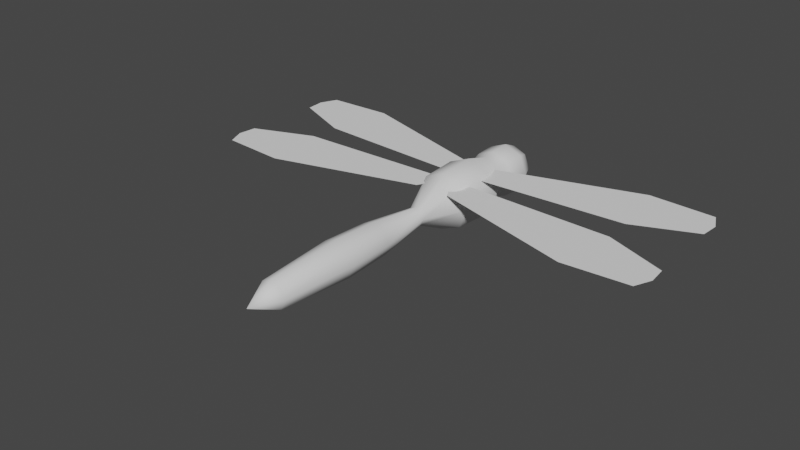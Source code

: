 # Source: Dragonfly.blend  (saved by Blender 3.2.14; exported with 4.5.12 LTS)
import bpy
from mathutils import Matrix  # noqa: F401  (used for matrix-valued properties, if any)

bpy.ops.wm.read_factory_settings(use_empty=True)
scene = bpy.context.scene
scene.name = 'Scene'

# ---- collections
col_collection = bpy.data.collections.new('Collection'); scene.collection.children.link(col_collection)

# ---- world
world_world = bpy.data.worlds.new('World'); scene.world = world_world
world_world.use_nodes = True; world_world.node_tree.nodes.clear()
_N = world_world.node_tree.nodes; _L = world_world.node_tree.links
n0 = _N.new('ShaderNodeOutputWorld'); n0.name = 'World Output'; n0.location = (300, 300)
n1 = _N.new('ShaderNodeBackground'); n1.name = 'Background'; n1.location = (10, 300)
n1.inputs[0].default_value = (0.05088, 0.05088, 0.05088, 1.0)
_L.new(n1.outputs[0], n0.inputs[0])
n0.is_active_output = True
world_world.color = (0.05088, 0.05088, 0.05088)
world_world.use_sun_shadow = False
world_world.sun_shadow_jitter_overblur = 0.0

# ---- meshes
me_cylinder = bpy.data.meshes.new('Cylinder')
me_cylinder.from_pydata([(-1.157e-08, 2.532, 4.627e-08), (-6.623e-09, -6.133, -6.181e-08), (-9.487e-09, 1.963, 0.5907), (0.4177, 1.963, 0.4177), (0.5907, 1.963, 6.013e-09), (0.4177, 1.963, -0.4177), (-6.113e-08, 1.963, -0.5907), (-0.4177, 1.963, -0.4177), (-0.5907, 1.963, 7.643e-08), (-0.4177, 1.963, 0.4177), (0.3095, 2.313, 0.3095), (0.4378, 2.313, 1.451e-08), (0.3095, 2.313, -0.3095), (-5.118e-08, 2.313, -0.4378), (-0.3095, 2.313, -0.3095), (-0.4378, 2.313, 6.67e-08), (-0.3095, 2.313, 0.3095), (-1.291e-08, 2.313, 0.4378), (-1.009e-08, 1.469, 0.5638), (0.3987, 1.469, 0.3987), (0.5638, 1.469, 2.886e-09), (0.3987, 1.469, -0.3987), (-5.938e-08, 1.469, -0.5638), (-0.3987, 1.469, -0.3987), (-0.5638, 1.469, 7.01e-08), (-0.3987, 1.469, 0.3987), (-6.517e-09, 0.5542, 0.7085), (0.501, 0.5542, 0.501), (0.7085, 0.5542, -2.049e-08), (0.501, 0.5542, -0.501), (-6.845e-08, 0.5542, -0.7085), (-0.501, 0.5542, -0.501), (-0.7085, 0.5542, 6.397e-08), (-0.501, 0.5542, 0.501), (-1.77e-08, -1.273, 0.2083), (0.1473, -1.273, 0.1473), (0.2083, -1.273, 5.68e-09), (0.1473, -1.273, -0.1473), (-3.591e-08, -1.273, -0.2083), (-0.1473, -1.273, -0.1473), (-0.2083, -1.273, 3.051e-08), (-0.1473, -1.273, 0.1473), (0.4664, -0.3592, 0.4664), (0.6596, -0.3592, -1.943e-08), (0.4664, -0.3592, -0.4664), (-6.894e-08, -0.3592, -0.6596), (-0.4664, -0.3592, -0.4664), (-0.6596, -0.3592, 5.92e-08), (-0.4664, -0.3592, 0.4664), (-1.128e-08, -0.3592, 0.6596), (0.3584, 1.253, 0.3584), (0.5068, 1.253, 4.577e-10), (0.3584, 1.253, -0.3584), (-4.73e-08, 1.253, -0.5068), (-0.3584, 1.253, -0.3584), (-0.5068, 1.253, 6.088e-08), (-0.3584, 1.253, 0.3584), (-2.985e-09, 1.253, 0.5068), (-1.341e-08, -3.72, 0.4379), (0.3096, -3.72, 0.3096), (0.4379, -3.72, -5.301e-08), (0.3096, -3.72, -0.3096), (-5.169e-08, -3.72, -0.4379), (-0.3096, -3.72, -0.3096), (-0.4379, -3.72, -8.148e-10), (-0.3096, -3.72, 0.3096), (0.2772, -2.632, 0.2772), (0.3921, -2.632, -4.049e-08), (0.2772, -2.632, -0.2772), (-4.732e-08, -2.632, -0.3921), (-0.2772, -2.632, -0.2772), (-0.3921, -2.632, 6.244e-09), (-0.2772, -2.632, 0.2772), (-1.305e-08, -2.632, 0.3921), (-9.458e-09, -5.496, 0.3226), (0.2281, -5.496, 0.2281), (0.3226, -5.496, -6.436e-08), (0.2281, -5.496, -0.2281), (-3.766e-08, -5.496, -0.3226), (-0.2281, -5.496, -0.2281), (-0.3226, -5.496, -2.591e-08), (-0.2281, -5.496, 0.2281)], [], [(74, 1, 75), (75, 1, 76), (76, 1, 77), (77, 1, 78), (78, 1, 79), (79, 1, 80), (80, 1, 81), (81, 1, 74), (16, 9, 2, 17), (15, 8, 9, 16), (14, 7, 8, 15), (13, 6, 7, 14), (12, 5, 6, 13), (11, 4, 5, 12), (10, 3, 4, 11), (17, 2, 3, 10), (0, 17, 10), (0, 10, 11), (0, 11, 12), (0, 12, 13), (0, 13, 14), (0, 14, 15), (0, 15, 16), (0, 16, 17), (9, 25, 18, 2), (8, 24, 25, 9), (7, 23, 24, 8), (6, 22, 23, 7), (5, 21, 22, 6), (4, 20, 21, 5), (3, 19, 20, 4), (2, 18, 19, 3), (56, 33, 26, 57), (55, 32, 33, 56), (54, 31, 32, 55), (53, 30, 31, 54), (52, 29, 30, 53), (51, 28, 29, 52), (50, 27, 28, 51), (57, 26, 27, 50), (48, 41, 34, 49), (47, 40, 41, 48), (46, 39, 40, 47), (45, 38, 39, 46), (44, 37, 38, 45), (43, 36, 37, 44), (42, 35, 36, 43), (49, 34, 35, 42), (26, 49, 42, 27), (27, 42, 43, 28), (28, 43, 44, 29), (29, 44, 45, 30), (30, 45, 46, 31), (31, 46, 47, 32), (32, 47, 48, 33), (33, 48, 49, 26), (18, 57, 50, 19), (19, 50, 51, 20), (20, 51, 52, 21), (21, 52, 53, 22), (22, 53, 54, 23), (23, 54, 55, 24), (24, 55, 56, 25), (25, 56, 57, 18), (72, 65, 58, 73), (71, 64, 65, 72), (70, 63, 64, 71), (69, 62, 63, 70), (68, 61, 62, 69), (67, 60, 61, 68), (66, 59, 60, 67), (73, 58, 59, 66), (34, 73, 66, 35), (35, 66, 67, 36), (36, 67, 68, 37), (37, 68, 69, 38), (38, 69, 70, 39), (39, 70, 71, 40), (40, 71, 72, 41), (41, 72, 73, 34), (65, 81, 74, 58), (64, 80, 81, 65), (63, 79, 80, 64), (62, 78, 79, 63), (61, 77, 78, 62), (60, 76, 77, 61), (59, 75, 76, 60), (58, 74, 75, 59)])
me_cylinder.polygons.foreach_set('use_smooth', [True] * 88)
_uv = me_cylinder.uv_layers.new(name='UVMap')
_uv.uv.foreach_set('vector', [1.0, 0.9334, 0.875, 1.0, 0.875, 0.9334, 0.875, 0.9334, 0.75, 1.0, 0.75, 0.9334, 0.75, 0.9334, 0.625, 1.0, 0.625, 0.9334, 0.625, 0.9334, 0.5, 1.0, 0.5, 0.9334, 0.5, 0.9334, 0.375, 1.0, 0.375, 0.9334, 0.375, 0.9334, 0.25, 1.0, 0.25, 0.9334, 0.25, 0.9334, 0.125, 1.0, 0.125, 0.9334, 0.125, 0.9334, 0.0, 1.0, 0.0, 0.9334, 0.125, 0.5222, 0.125, 0.5444, 0.0, 0.5444, 0.0, 0.5222, 0.25, 0.5222, 0.25, 0.5444, 0.125, 0.5444, 0.125, 0.5222, 0.375, 0.5222, 0.375, 0.5444, 0.25, 0.5444, 0.25, 0.5222, 0.5, 0.5222, 0.5, 0.5444, 0.375, 0.5444, 0.375, 0.5222, 0.625, 0.5222, 0.625, 0.5444, 0.5, 0.5444, 0.5, 0.5222, 0.75, 0.5222, 0.75, 0.5444, 0.625, 0.5444, 0.625, 0.5222, 0.875, 0.5222, 0.875, 0.5444, 0.75, 0.5444, 0.75, 0.5222, 1.0, 0.5222, 1.0, 0.5444, 0.875, 0.5444, 0.875, 0.5222, 1.0, 0.5, 1.0, 0.5222, 0.875, 0.5222, 0.875, 0.5, 0.875, 0.5222, 0.75, 0.5222, 0.75, 0.5, 0.75, 0.5222, 0.625, 0.5222, 0.625, 0.5, 0.625, 0.5222, 0.5, 0.5222, 0.5, 0.5, 0.5, 0.5222, 0.375, 0.5222, 0.375, 0.5, 0.375, 0.5222, 0.25, 0.5222, 0.25, 0.5, 0.25, 0.5222, 0.125, 0.5222, 0.125, 0.5, 0.125, 0.5222, 0.0, 0.5222, 0.125, 0.5444, 0.125, 0.5758, 0.0, 0.5758, 0.0, 0.5444, 0.25, 0.5444, 0.25, 0.5758, 0.125, 0.5758, 0.125, 0.5444, 0.375, 0.5444, 0.375, 0.5758, 0.25, 0.5758, 0.25, 0.5444, 0.5, 0.5444, 0.5, 0.5758, 0.375, 0.5758, 0.375, 0.5444, 0.625, 0.5444, 0.625, 0.5758, 0.5, 0.5758, 0.5, 0.5444, 0.75, 0.5444, 0.75, 0.5758, 0.625, 0.5758, 0.625, 0.5444, 0.875, 0.5444, 0.875, 0.5758, 0.75, 0.5758, 0.75, 0.5444, 1.0, 0.5444, 1.0, 0.5758, 0.875, 0.5758, 0.875, 0.5444, 0.125, 0.6178, 0.125, 0.6599, 0.0, 0.6599, 0.0, 0.6178, 0.25, 0.6178, 0.25, 0.6599, 0.125, 0.6599, 0.125, 0.6178, 0.375, 0.6178, 0.375, 0.6599, 0.25, 0.6599, 0.25, 0.6178, 0.5, 0.6178, 0.5, 0.6599, 0.375, 0.6599, 0.375, 0.6178, 0.625, 0.6178, 0.625, 0.6599, 0.5, 0.6599, 0.5, 0.6178, 0.75, 0.6178, 0.75, 0.6599, 0.625, 0.6599, 0.625, 0.6178, 0.875, 0.6178, 0.875, 0.6599, 0.75, 0.6599, 0.75, 0.6178, 1.0, 0.6178, 1.0, 0.6599, 0.875, 0.6599, 0.875, 0.6178, 0.125, 0.7009, 0.125, 0.7419, 0.0, 0.7419, 0.0, 0.7009, 0.25, 0.7009, 0.25, 0.7419, 0.125, 0.7419, 0.125, 0.7009, 0.375, 0.7009, 0.375, 0.7419, 0.25, 0.7419, 0.25, 0.7009, 0.5, 0.7009, 0.5, 0.7419, 0.375, 0.7419, 0.375, 0.7009, 0.625, 0.7009, 0.625, 0.7419, 0.5, 0.7419, 0.5, 0.7009, 0.75, 0.7009, 0.75, 0.7419, 0.625, 0.7419, 0.625, 0.7009, 0.875, 0.7009, 0.875, 0.7419, 0.75, 0.7419, 0.75, 0.7009, 1.0, 0.7009, 1.0, 0.7419, 0.875, 0.7419, 0.875, 0.7009, 1.0, 0.6599, 1.0, 0.7009, 0.875, 0.7009, 0.875, 0.6599, 0.875, 0.6599, 0.875, 0.7009, 0.75, 0.7009, 0.75, 0.6599, 0.75, 0.6599, 0.75, 0.7009, 0.625, 0.7009, 0.625, 0.6599, 0.625, 0.6599, 0.625, 0.7009, 0.5, 0.7009, 0.5, 0.6599, 0.5, 0.6599, 0.5, 0.7009, 0.375, 0.7009, 0.375, 0.6599, 0.375, 0.6599, 0.375, 0.7009, 0.25, 0.7009, 0.25, 0.6599, 0.25, 0.6599, 0.25, 0.7009, 0.125, 0.7009, 0.125, 0.6599, 0.125, 0.6599, 0.125, 0.7009, 0.0, 0.7009, 0.0, 0.6599, 1.0, 0.5758, 1.0, 0.6178, 0.875, 0.6178, 0.875, 0.5758, 0.875, 0.5758, 0.875, 0.6178, 0.75, 0.6178, 0.75, 0.5758, 0.75, 0.5758, 0.75, 0.6178, 0.625, 0.6178, 0.625, 0.5758, 0.625, 0.5758, 0.625, 0.6178, 0.5, 0.6178, 0.5, 0.5758, 0.5, 0.5758, 0.5, 0.6178, 0.375, 0.6178, 0.375, 0.5758, 0.375, 0.5758, 0.375, 0.6178, 0.25, 0.6178, 0.25, 0.5758, 0.25, 0.5758, 0.25, 0.6178, 0.125, 0.6178, 0.125, 0.5758, 0.125, 0.5758, 0.125, 0.6178, 0.0, 0.6178, 0.0, 0.5758, 0.125, 0.8044, 0.125, 0.8669, 0.0, 0.8669, 0.0, 0.8044, 0.25, 0.8044, 0.25, 0.8669, 0.125, 0.8669, 0.125, 0.8044, 0.375, 0.8044, 0.375, 0.8669, 0.25, 0.8669, 0.25, 0.8044, 0.5, 0.8044, 0.5, 0.8669, 0.375, 0.8669, 0.375, 0.8044, 0.625, 0.8044, 0.625, 0.8669, 0.5, 0.8669, 0.5, 0.8044, 0.75, 0.8044, 0.75, 0.8669, 0.625, 0.8669, 0.625, 0.8044, 0.875, 0.8044, 0.875, 0.8669, 0.75, 0.8669, 0.75, 0.8044, 1.0, 0.8044, 1.0, 0.8669, 0.875, 0.8669, 0.875, 0.8044, 1.0, 0.7419, 1.0, 0.8044, 0.875, 0.8044, 0.875, 0.7419, 0.875, 0.7419, 0.875, 0.8044, 0.75, 0.8044, 0.75, 0.7419, 0.75, 0.7419, 0.75, 0.8044, 0.625, 0.8044, 0.625, 0.7419, 0.625, 0.7419, 0.625, 0.8044, 0.5, 0.8044, 0.5, 0.7419, 0.5, 0.7419, 0.5, 0.8044, 0.375, 0.8044, 0.375, 0.7419, 0.375, 0.7419, 0.375, 0.8044, 0.25, 0.8044, 0.25, 0.7419, 0.25, 0.7419, 0.25, 0.8044, 0.125, 0.8044, 0.125, 0.7419, 0.125, 0.7419, 0.125, 0.8044, 0.0, 0.8044, 0.0, 0.7419, 0.125, 0.8669, 0.125, 0.9334, 0.0, 0.9334, 0.0, 0.8669, 0.25, 0.8669, 0.25, 0.9334, 0.125, 0.9334, 0.125, 0.8669, 0.375, 0.8669, 0.375, 0.9334, 0.25, 0.9334, 0.25, 0.8669, 0.5, 0.8669, 0.5, 0.9334, 0.375, 0.9334, 0.375, 0.8669, 0.625, 0.8669, 0.625, 0.9334, 0.5, 0.9334, 0.5, 0.8669, 0.75, 0.8669, 0.75, 0.9334, 0.625, 0.9334, 0.625, 0.8669, 0.875, 0.8669, 0.875, 0.9334, 0.75, 0.9334, 0.75, 0.8669, 1.0, 0.8669, 1.0, 0.9334, 0.875, 0.9334, 0.875, 0.8669])
me_cylinder.update()
me_circle = bpy.data.meshes.new('Circle')
me_circle.from_pydata([(-2.26e-09, 3.04, 2.148e-08), (5.695e-09, 4.887, 2.148e-08), (-0.4231, 4.778, 2.148e-08), (-0.7603, 3.286, 2.148e-08), (-0.3314, -0.1711, 2.148e-08), (-2.348e-09, -0.4161, 2.148e-08), (0.3314, -0.1711, 2.148e-08), (0.7603, 3.286, 2.148e-08), (0.4231, 4.778, 2.148e-08)], [], [(0, 1, 2), (0, 2, 3), (0, 3, 4), (0, 4, 5), (0, 5, 6), (0, 6, 7), (0, 7, 8), (0, 8, 1)])
me_circle.polygons.foreach_set('use_smooth', [True] * 8)
_uv = me_circle.uv_layers.new(name='UVMap')
_uv.uv.foreach_set('vector', [0.5, 0.5, 0.5, 1.0, 0.2831, 0.9505, 0.5, 0.5, 0.2831, 0.9505, 0.1091, 0.8117, 0.5, 0.5, 0.1091, 0.8117, 0.01254, 0.6113, 0.5, 0.5, 0.2831, 0.04952, 0.5, 0.0, 0.5, 0.5, 0.5, 0.0, 0.7169, 0.04952, 0.5, 0.5, 0.9875, 0.6113, 0.8909, 0.8117, 0.5, 0.5, 0.8909, 0.8117, 0.7169, 0.9505, 0.5, 0.5, 0.7169, 0.9505, 0.5, 1.0])
me_circle.update()
me_circle_001 = bpy.data.meshes.new('Circle.001')
me_circle_001.from_pydata([(-2.26e-09, 3.04, 2.148e-08), (5.695e-09, 4.887, 2.148e-08), (-0.4231, 4.778, 2.148e-08), (-0.7603, 3.286, 2.148e-08), (-0.3314, -0.1711, 2.148e-08), (-2.348e-09, -0.4161, 2.148e-08), (0.3314, -0.1711, 2.148e-08), (0.7603, 3.286, 2.148e-08), (0.4231, 4.778, 2.148e-08)], [], [(0, 1, 2), (0, 2, 3), (0, 3, 4), (0, 4, 5), (0, 5, 6), (0, 6, 7), (0, 7, 8), (0, 8, 1)])
me_circle_001.polygons.foreach_set('use_smooth', [True] * 8)
_uv = me_circle_001.uv_layers.new(name='UVMap')
_uv.uv.foreach_set('vector', [0.5, 0.5, 0.5, 1.0, 0.2831, 0.9505, 0.5, 0.5, 0.2831, 0.9505, 0.1091, 0.8117, 0.5, 0.5, 0.1091, 0.8117, 0.01254, 0.6113, 0.5, 0.5, 0.2831, 0.04952, 0.5, 0.0, 0.5, 0.5, 0.5, 0.0, 0.7169, 0.04952, 0.5, 0.5, 0.9875, 0.6113, 0.8909, 0.8117, 0.5, 0.5, 0.8909, 0.8117, 0.7169, 0.9505, 0.5, 0.5, 0.7169, 0.9505, 0.5, 1.0])
me_circle_001.update()
me_circle_002 = bpy.data.meshes.new('Circle.002')
me_circle_002.from_pydata([(2.26e-09, -3.04, -2.148e-08), (-5.695e-09, -4.887, -2.148e-08), (0.4231, -4.778, -2.148e-08), (0.7603, -3.286, -2.148e-08), (0.3314, 0.1711, -2.148e-08), (2.348e-09, 0.4161, -2.148e-08), (-0.3314, 0.1711, -2.148e-08), (-0.7603, -3.286, -2.148e-08), (-0.4231, -4.778, -2.148e-08)], [], [(0, 2, 1), (0, 3, 2), (0, 4, 3), (0, 5, 4), (0, 6, 5), (0, 7, 6), (0, 8, 7), (0, 1, 8)])
me_circle_002.polygons.foreach_set('use_smooth', [True] * 8)
_uv = me_circle_002.uv_layers.new(name='UVMap')
_uv.uv.foreach_set('vector', [0.5, 0.5, 0.2831, 0.9505, 0.5, 1.0, 0.5, 0.5, 0.1091, 0.8117, 0.2831, 0.9505, 0.5, 0.5, 0.01254, 0.6113, 0.1091, 0.8117, 0.5, 0.5, 0.5, 0.0, 0.2831, 0.04952, 0.5, 0.5, 0.7169, 0.04952, 0.5, 0.0, 0.5, 0.5, 0.8909, 0.8117, 0.9875, 0.6113, 0.5, 0.5, 0.7169, 0.9505, 0.8909, 0.8117, 0.5, 0.5, 0.5, 1.0, 0.7169, 0.9505])
me_circle_002.update()
me_circle_003 = bpy.data.meshes.new('Circle.003')
me_circle_003.from_pydata([(2.26e-09, -3.04, -2.148e-08), (-5.695e-09, -4.887, -2.148e-08), (0.4231, -4.778, -2.148e-08), (0.7603, -3.286, -2.148e-08), (0.3314, 0.1711, -2.148e-08), (2.348e-09, 0.4161, -2.148e-08), (-0.3314, 0.1711, -2.148e-08), (-0.7603, -3.286, -2.148e-08), (-0.4231, -4.778, -2.148e-08)], [], [(0, 2, 1), (0, 3, 2), (0, 4, 3), (0, 5, 4), (0, 6, 5), (0, 7, 6), (0, 8, 7), (0, 1, 8)])
me_circle_003.polygons.foreach_set('use_smooth', [True] * 8)
_uv = me_circle_003.uv_layers.new(name='UVMap')
_uv.uv.foreach_set('vector', [0.5, 0.5, 0.2831, 0.9505, 0.5, 1.0, 0.5, 0.5, 0.1091, 0.8117, 0.2831, 0.9505, 0.5, 0.5, 0.01254, 0.6113, 0.1091, 0.8117, 0.5, 0.5, 0.5, 0.0, 0.2831, 0.04952, 0.5, 0.5, 0.7169, 0.04952, 0.5, 0.0, 0.5, 0.5, 0.8909, 0.8117, 0.9875, 0.6113, 0.5, 0.5, 0.7169, 0.9505, 0.8909, 0.8117, 0.5, 0.5, 0.5, 1.0, 0.7169, 0.9505])
me_circle_003.update()

# ---- objects
ob_body = bpy.data.objects.new('Body', me_cylinder)
ob_wingr1 = bpy.data.objects.new('WingR1', me_circle)
ob_wingr2 = bpy.data.objects.new('WingR2', me_circle_001)
ob_wings_r = bpy.data.objects.new('Wings.R', None)
ob_wingr1_001 = bpy.data.objects.new('WingR1.001', me_circle_002)
ob_wingr2_001 = bpy.data.objects.new('WingR2.001', me_circle_003)
ob_wings_l = bpy.data.objects.new('Wings.L', None)

# ---- transforms, parenting, visibility, modifiers, constraints
ob_body.location = (0.0, 0.0, 0.0)
ob_wingr1.parent = ob_wings_r
ob_wingr1.matrix_parent_inverse = Matrix(((1.0, -0.0, 0.0, -0.2), (-0.0, 1.0, -0.0, 0.0), (0.0, -0.0, 1.0, -0.5239), (-0.0, 0.0, -0.0, 1.0)))
ob_wingr1.location = (0.5745, 0.6483, 0.418)
ob_wingr1.rotation_euler = (0.0, -0.0, -1.391)
ob_wingr2.parent = ob_wings_r
ob_wingr2.matrix_parent_inverse = Matrix(((1.0, -0.0, 0.0, -0.2), (-0.0, 1.0, -0.0, 0.0), (0.0, -0.0, 1.0, -0.5239), (-0.0, 0.0, -0.0, 1.0)))
ob_wingr2.location = (0.6284, -0.4519, 0.418)
ob_wingr2.rotation_euler = (0.0, -0.0, -1.723)
ob_wings_r.location = (0.2, 0.0, 0.5239)
ob_wingr1_001.parent = ob_wings_l
ob_wingr1_001.matrix_parent_inverse = Matrix(((1.0, -0.0, 0.0, 0.2), (-0.0, 1.0, -0.0, 0.0), (0.0, -0.0, 1.0, -0.5239), (-0.0, 0.0, -0.0, 1.0)))
ob_wingr1_001.location = (-0.5745, 0.6483, 0.418)
ob_wingr1_001.rotation_euler = (-0.0, -3.142, -1.75)
ob_wingr2_001.parent = ob_wings_l
ob_wingr2_001.matrix_parent_inverse = Matrix(((1.0, -0.0, 0.0, 0.2), (-0.0, 1.0, -0.0, 0.0), (0.0, -0.0, 1.0, -0.5239), (-0.0, 0.0, -0.0, 1.0)))
ob_wingr2_001.location = (-0.6284, -0.4519, 0.418)
ob_wingr2_001.rotation_euler = (-0.0, -3.142, -1.419)
ob_wings_l.location = (-0.2, 0.0, 0.5239)

# ---- collection membership
col_collection.objects.link(ob_body)
col_collection.objects.link(ob_wingr1)
col_collection.objects.link(ob_wingr2)
col_collection.objects.link(ob_wings_r)
col_collection.objects.link(ob_wingr1_001)
col_collection.objects.link(ob_wingr2_001)
col_collection.objects.link(ob_wings_l)

# ---- scene / render settings (as saved in the file)
scene.frame_start = 1; scene.frame_end = 250; scene.frame_set(1)
scene.render.engine = 'BLENDER_EEVEE_NEXT'
scene.cycles.sampling_pattern = 'TABULATED_SOBOL'
scene.cycles.use_light_tree = False
scene.view_settings.view_transform = 'Filmic'
bpy.context.view_layer.update()

# ---- added for rendering (the .blend has no active camera and no usable light): camera, sun
cam_auto = bpy.data.cameras.new('AutoCamera')
cam_auto.lens = 50.0
cam_auto.sensor_width = 36.0
cam_auto.clip_end = 1000.0
ob_auto_camera = bpy.data.objects.new('AutoCamera', cam_auto)
scene.collection.objects.link(ob_auto_camera)
ob_auto_camera.location = (13.1299, -17.5563, 10.5039)
ob_auto_camera.rotation_euler = (1.09748, -7.21219e-08, 0.694738)
scene.camera = ob_auto_camera
light_auto_sun = bpy.data.lights.new('AutoSun', 'SUN')
light_auto_sun.energy = 3.0
light_auto_sun.angle = 0.0523599
ob_auto_sun = bpy.data.objects.new('AutoSun', light_auto_sun)
scene.collection.objects.link(ob_auto_sun)
ob_auto_sun.rotation_euler = (0.872665, 0.174533, 0.523599)
bpy.context.view_layer.update()
